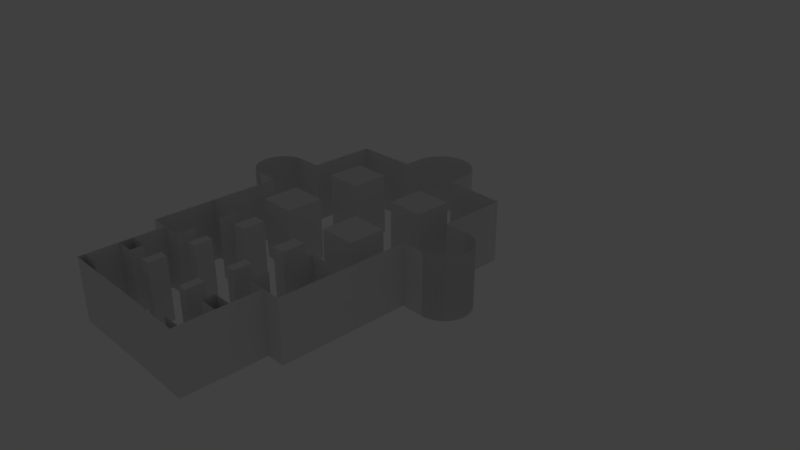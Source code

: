 # Source: museum.blend  (saved by Blender 2.78.0; exported with 4.5.12 LTS)
import bpy
from mathutils import Matrix  # noqa: F401  (used for matrix-valued properties, if any)

bpy.ops.wm.read_factory_settings(use_empty=True)
scene = bpy.context.scene
scene.name = 'Scene'

# ---- collections
col_collection_1 = bpy.data.collections.new('Collection 1'); scene.collection.children.link(col_collection_1)
col_collection_1.hide_render = True
col_collection_1.hide_viewport = True
col_collection_2 = bpy.data.collections.new('Collection 2'); scene.collection.children.link(col_collection_2)

# ---- world
world_world = bpy.data.worlds.new('World'); scene.world = world_world
world_world.color = (0.05088, 0.05088, 0.05088)
world_world.use_sun_shadow = False
world_world.sun_shadow_jitter_overblur = 0.0
world_world.cycles.sampling_method = 'MANUAL'

# ---- cameras
cam_camera = bpy.data.cameras.new('Camera')
cam_camera.clip_end = 100.0
cam_camera.lens = 35.0
cam_camera.sensor_width = 32.0
cam_camera.sensor_height = 18.0
cam_camera.ortho_scale = 7.314
cam_camera.dof.focus_distance = 0.0
cam_camera.dof.aperture_fstop = 128.0

# ---- lights
light_lamp = bpy.data.lights.new('Lamp', 'POINT')
light_lamp.transmission_factor = 0.0
light_lamp.cutoff_distance = 30.0
light_lamp.energy = 100.0
light_lamp.shadow_buffer_clip_start = 1.001
light_lamp.shadow_soft_size = 0.1
light_lamp.shadow_maximum_resolution = 0.006
light_lamp.use_absolute_resolution = True

# ---- meshes
me_plane_001 = bpy.data.meshes.new('Plane.001')
me_plane_001.from_pydata([(29.32, -7.082, -0.9598), (29.32, 7.718, -0.9598), (-29.88, 22.52, -0.9598), (29.32, 22.52, -0.9598), (-15.08, 22.52, -0.9598), (14.52, 22.52, -0.9598), (-15.08, 26.22, -0.9598), (14.52, 26.22, -0.9598), (13.65, 28.73, -0.9598), (12.35, 31.06, -0.9598), (10.66, 33.12, -0.9598), (8.649, 34.86, -0.9598), (6.362, 36.22, -0.9598), (3.873, 37.17, -0.9598), (1.258, 37.67, -0.9598), (-1.404, 37.7, -0.9598), (-4.032, 37.28, -0.9598), (-6.546, 36.4, -0.9598), (-8.87, 35.1, -0.9598), (-10.93, 33.42, -0.9598), (-12.67, 31.41, -0.9598), (-14.04, 29.12, -0.9598), (-14.98, 26.63, -0.9598), (-14.98, 26.63, -0.9598), (-14.98, 26.63, -0.9598), (-14.98, 26.63, -0.9598), (-14.98, 26.63, -0.9598), (-14.98, 26.63, -0.9598), (-14.98, 26.63, -0.9598), (-14.98, 26.63, -0.9598), (-15.08, 26.22, -0.9598), (-15.08, 26.22, -0.9598), (-15.08, 26.22, -0.9598), (-15.08, 26.22, -0.9598), (-0.4943, 14.42, -0.9598), (-3.844, 14.09, -0.9598), (-7.064, 13.11, -0.9598), (-10.03, 11.52, -0.9598), (-12.63, 9.389, -0.9598), (-14.77, 6.787, -0.9598), (-16.36, 3.819, -0.9598), (-17.33, 0.5983, -0.9598), (-17.66, -2.751, -0.9598), (-17.33, -6.101, -0.9598), (-16.36, -9.321, -0.9598), (-14.77, -12.29, -0.9598), (-12.63, -14.89, -0.9598), (-10.03, -17.03, -0.9598), (-7.064, -18.61, -0.9598), (-3.844, -19.59, -0.9598), (-0.4943, -19.92, -0.9598), (2.855, -19.59, -0.9598), (6.076, -18.61, -0.9598), (9.044, -17.03, -0.9598), (11.65, -14.89, -0.9598), (13.78, -12.29, -0.9598), (15.37, -9.321, -0.9598), (16.34, -6.101, -0.9598), (16.67, -2.751, -0.9598), (16.34, 0.5983, -0.9598), (15.37, 3.819, -0.9598), (13.78, 6.787, -0.9598), (11.65, 9.389, -0.9598), (9.044, 11.52, -0.9598), (6.076, 13.11, -0.9598), (2.855, 14.09, -0.9598), (-29.88, -37.47, -0.9598), (29.32, -21.91, -0.9598), (29.32, -42.62, -0.9598), (29.32, -68.8, -0.9598), (-29.88, -56.71, -0.9598), (-29.88, -72.81, -0.9598), (29.32, -75.38, -0.9598), (27.95, -75.38, -0.9598), (22.1, -75.38, -0.9598), (11.56, -75.38, -0.9598), (-4.472, -75.38, -0.9598), (-24.61, -75.38, -0.9598), (-29.72, -75.38, -0.9598), (-29.88, -75.36, -0.9598), (-29.88, -75.38, -0.9598), (-29.88, -75.37, -0.9598), (-29.88, -75.38, -0.9598), (-29.88, -75.37, -0.9598), (-29.88, -75.37, -0.9598), (-29.88, 22.52, -0.9598), (29.32, 22.52, -0.9598), (-15.08, 22.52, -0.9598), (14.52, 22.52, -0.9598), (-15.08, 26.22, -0.9598), (14.52, 26.22, -0.9598), (13.65, 28.73, -0.9598), (12.35, 31.06, -0.9598), (10.66, 33.12, -0.9598), (8.649, 34.86, -0.9598), (6.362, 36.22, -0.9598), (3.873, 37.17, -0.9598), (1.258, 37.67, -0.9598), (-1.404, 37.7, -0.9598), (-4.032, 37.28, -0.9598), (-6.546, 36.4, -0.9598), (-8.87, 35.1, -0.9598), (-10.93, 33.42, -0.9598), (-12.67, 31.41, -0.9598), (-14.04, 29.12, -0.9598), (-14.98, 26.63, -0.9598), (-14.98, 26.63, -0.9598), (-14.98, 26.63, -0.9598), (-14.98, 26.63, -0.9598), (-14.98, 26.63, -0.9598), (-14.98, 26.63, -0.9598), (-14.98, 26.63, -0.9598), (-15.08, 26.22, -0.9598), (-15.08, 26.22, -0.9598), (-15.08, 26.22, -0.9598), (-15.08, 26.22, -0.9598), (-29.88, 22.52, -0.9598), (29.32, 22.52, -0.9598), (-29.87, -21.87, -0.9889), (-29.87, 7.73, -0.9889), (-33.57, -21.87, -0.9889), (-33.57, 7.73, -0.9889), (-36.09, 6.854, -0.9889), (-38.41, 5.555, -0.9889), (-40.48, 3.872, -0.9889), (-42.21, 1.857, -0.9889), (-43.58, -0.4304, -0.9889), (-44.52, -2.919, -0.9889), (-45.02, -5.534, -0.9889), (-45.06, -8.196, -0.9889), (-44.63, -10.82, -0.9889), (-43.76, -13.34, -0.9889), (-42.46, -15.66, -0.9889), (-40.78, -17.73, -0.9889), (-38.76, -19.46, -0.9889), (-36.47, -20.83, -0.9889), (-33.98, -21.77, -0.9889), (-33.98, -21.77, -0.9889), (-33.98, -21.77, -0.9889), (-33.98, -21.77, -0.9889), (-33.98, -21.77, -0.9889), (-33.98, -21.77, -0.9889), (-33.98, -21.77, -0.9889), (-33.57, -21.87, -0.9889), (-33.57, -21.87, -0.9889), (-33.57, -21.87, -0.9889), (-33.57, -21.87, -0.9889), (-29.87, -36.67, -0.9889), (-29.88, 22.53, -0.9889), (29.28, 7.717, -0.9598), (29.2, -21.88, -0.9598), (32.98, 7.708, -0.9598), (32.9, -21.89, -0.9598), (35.42, -21.02, -0.9598), (37.75, -19.73, -0.9598), (39.82, -18.05, -0.9598), (41.56, -16.04, -0.9598), (42.93, -13.76, -0.9598), (43.88, -11.27, -0.9598), (44.39, -8.66, -0.9598), (44.43, -5.998, -0.9598), (44.01, -3.369, -0.9598), (43.14, -0.8523, -0.9598), (41.85, 1.475, -0.9598), (40.18, 3.543, -0.9598), (38.16, 5.288, -0.9598), (35.88, 6.657, -0.9598), (33.4, 7.609, -0.9598), (33.4, 7.609, -0.9598), (33.4, 7.609, -0.9598), (33.4, 7.609, -0.9598), (33.4, 7.609, -0.9598), (33.4, 7.609, -0.9598), (33.4, 7.609, -0.9598), (32.98, 7.708, -0.9598), (32.98, 7.708, -0.9598), (32.98, 7.708, -0.9598), (32.98, 7.708, -0.9598), (29.32, 22.52, -0.9598), (29.17, -36.68, -0.9598)], [(87, 116), (0, 1), (1, 3), (4, 2), (3, 5), (6, 4), (5, 7), (7, 8), (8, 9), (9, 10), (10, 11), (11, 12), (12, 13), (13, 14), (14, 15), (15, 16), (16, 17), (17, 18), (18, 19), (19, 20), (20, 21), (21, 22), (22, 23), (25, 24), (23, 25), (25, 26), (26, 27), (27, 28), (28, 29), (30, 6), (31, 30), (32, 31), (33, 32), (29, 33), (35, 34), (36, 35), (37, 36), (38, 37), (39, 38), (40, 39), (41, 40), (42, 41), (43, 42), (44, 43), (45, 44), (46, 45), (47, 46), (48, 47), (49, 48), (50, 49), (51, 50), (52, 51), (53, 52), (54, 53), (55, 54), (56, 55), (57, 56), (58, 57), (59, 58), (60, 59), (61, 60), (62, 61), (63, 62), (64, 63), (65, 64), (34, 65), (0, 67), (67, 68), (68, 69), (66, 70), (70, 71), (69, 72), (72, 73), (73, 74), (74, 75), (75, 76), (76, 77), (77, 78), (71, 79), (78, 80), (79, 81), (80, 82), (81, 83), (83, 84), (82, 84), (117, 88), (89, 87), (88, 90), (90, 91), (91, 92), (92, 93), (93, 94), (94, 95), (95, 96), (96, 97), (97, 98), (98, 99), (99, 100), (100, 101), (101, 102), (102, 103), (103, 104), (104, 105), (105, 106), (106, 107), (107, 108), (108, 109), (109, 110), (110, 111), (112, 89), (113, 112), (114, 113), (115, 114), (111, 115), (85, 116), (86, 117), (118, 147), (148, 119), (120, 118), (119, 121), (121, 122), (122, 123), (123, 124), (124, 125), (125, 126), (126, 127), (127, 128), (128, 129), (129, 130), (130, 131), (131, 132), (132, 133), (133, 134), (134, 135), (135, 136), (136, 137), (137, 138), (138, 139), (139, 140), (140, 141), (141, 142), (143, 120), (144, 143), (145, 144), (146, 145), (142, 146), (116, 148), (149, 178), (179, 150), (151, 149), (150, 152), (152, 153), (153, 154), (154, 155), (155, 156), (156, 157), (157, 158), (158, 159), (159, 160), (160, 161), (161, 162), (162, 163), (163, 164), (164, 165), (165, 166), (166, 167), (167, 168), (168, 169), (169, 170), (170, 171), (171, 172), (172, 173), (174, 151), (175, 174), (176, 175), (177, 176), (173, 177)], [])
me_plane_001.use_remesh_preserve_volume = False
me_plane_001.use_remesh_preserve_attributes = False
me_plane_001.use_mirror_vertex_groups = False
me_plane_001.update()
me_cube_001 = bpy.data.meshes.new('Cube.001')
me_cube_001.from_pydata([(-3.333, 0.3333, -5.96e-08), (-3.333, 2.333, -5.96e-08), (-1.333, 0.3333, -5.96e-08), (-1.333, 2.333, -5.96e-08), (-3.333, -4.0, -5.96e-08), (-3.333, -2.0, -5.96e-08), (-1.333, -4.0, -5.96e-08), (-1.333, -2.0, -5.96e-08), (-6.461, 0.5608, 0.0), (-6.185, 0.588, 0.0), (-6.727, 0.4801, 0.0), (-6.972, 0.3492, 0.0), (-7.187, 0.173, 0.0), (-7.363, -0.04173, 0.0), (-7.494, -0.2867, 0.0), (-7.574, -0.5525, 0.0), (-7.602, -0.8289, 0.0), (-7.574, -1.105, 0.0), (-7.494, -1.371, 0.0), (-7.363, -1.616, 0.0), (-7.187, -1.831, 0.0), (-6.972, -2.007, 0.0), (-6.727, -2.138, 0.0), (-6.461, -2.219, 0.0), (-6.185, -2.246, 0.0), (-2.947, -8.246, 0.0), (-2.947, -9.246, 0.0), (-3.947, -9.246, 0.0), (-4.947, -9.246, 0.0), (-2.947, -6.913, 0.0), (-1.201, -5.555, -5.448e-08), (-1.201, -6.755, -5.448e-08), (-1.921, -5.555, -5.448e-08), (-1.921, -6.755, -5.448e-08), (-2.947, -5.913, 0.0), (-4.947, -5.913, 0.0), (-4.947, 4.255, 0.0), (-4.947, 0.588, 0.0), (-4.947, -2.246, 0.0), (-4.947, 0.588, 0.0), (-1.309, -8.342, -5.448e-08), (-1.309, -9.302, -5.448e-08), (-1.813, -8.342, -5.448e-08), (-1.813, -9.302, -5.448e-08), (-3.947, -10.91, 0.0), (-3.947, -11.58, 0.0), (-3.947, -13.25, 0.0), (-2.947, -10.91, 0.0), (-2.947, -11.58, 0.0), (-2.947, -10.91, 0.0), (-2.947, -11.58, 0.0), (-1.309, -10.68, -5.448e-08), (-1.309, -11.64, -5.448e-08), (-1.813, -10.68, -5.448e-08), (-1.813, -11.64, -5.448e-08), (-2.947, -13.25, 0.0), (-3.947, -13.58, 0.0), (0.006863, -13.56, 2.265e-10), (-1.667, 4.333, 0.0), (-6.461, 0.5608, 0.0), (-6.185, 0.588, 0.0), (-6.727, 0.4801, 0.0), (-6.972, 0.3492, 0.0), (-7.187, 0.173, 0.0), (-7.363, -0.04173, 0.0), (-7.494, -0.2867, 0.0), (-7.574, -0.5525, 0.0), (-7.602, -0.8289, 0.0), (-7.574, -1.105, 0.0), (-7.494, -1.371, 0.0), (-7.363, -1.616, 0.0), (-7.187, -1.831, 0.0), (-6.972, -2.007, 0.0), (-6.727, -2.138, 0.0), (-6.461, -2.219, 0.0), (-6.185, -2.246, 0.0), (-0.3251, 6.968, -4.443e-08), (-0.6378, 6.873, -1.709e-08), (-0.9259, 6.719, 8.097e-09), (-1.179, 6.512, 3.018e-08), (-1.386, 6.259, 4.83e-08), (-1.54, 5.971, 6.176e-08), (-1.635, 5.658, 7.005e-08), (-1.667, 5.333, 7.285e-08), (-2.384e-07, 7.0, -7.285e-08), (-3.333, 0.3333, 3.333), (-3.333, 2.333, 3.333), (-1.333, 0.3333, 3.333), (-1.333, 2.333, 3.333), (-3.333, -4.0, 3.333), (-3.333, -2.0, 3.333), (-1.333, -4.0, 3.333), (-1.333, -2.0, 3.333), (-6.461, 0.5608, 3.333), (-6.185, 0.588, 3.333), (-6.727, 0.4801, 3.333), (-6.972, 0.3492, 3.333), (-7.187, 0.173, 3.333), (-7.363, -0.04173, 3.333), (-7.494, -0.2867, 3.333), (-7.574, -0.5525, 3.333), (-7.602, -0.8289, 3.333), (-7.574, -1.105, 3.333), (-7.494, -1.371, 3.333), (-7.363, -1.616, 3.333), (-7.187, -1.831, 3.333), (-6.972, -2.007, 3.333), (-6.727, -2.138, 3.333), (-6.461, -2.219, 3.333), (-6.185, -2.246, 3.333), (-2.947, -8.246, 3.333), (-2.947, -9.246, 3.333), (-3.947, -9.246, 3.333), (-4.947, -9.246, 3.333), (-2.947, -6.913, 3.333), (-1.201, -5.555, 3.333), (-1.201, -6.755, 3.333), (-1.921, -5.555, 3.333), (-1.921, -6.755, 3.333), (-2.947, -5.913, 3.333), (-4.947, -5.913, 3.333), (-4.947, 4.255, 3.333), (-4.947, 0.588, 3.333), (-4.947, -2.246, 3.333), (-4.947, 0.588, 3.333), (-1.309, -8.342, 3.333), (-1.309, -9.302, 3.333), (-1.813, -8.342, 3.333), (-1.813, -9.302, 3.333), (-3.947, -10.91, 3.333), (-3.947, -11.58, 3.333), (-3.947, -13.25, 3.333), (-2.947, -10.91, 3.333), (-2.947, -11.58, 3.333), (-2.947, -10.91, 3.333), (-2.947, -11.58, 3.333), (-1.309, -10.68, 3.333), (-1.309, -11.64, 3.333), (-1.813, -10.68, 3.333), (-1.813, -11.64, 3.333), (-2.947, -13.25, 3.333), (-3.947, -13.58, 3.333), (0.006863, -13.56, 3.333), (-1.667, 4.333, 3.333), (-6.461, 0.5608, 3.333), (-6.185, 0.588, 3.333), (-6.727, 0.4801, 3.333), (-6.972, 0.3492, 3.333), (-7.187, 0.173, 3.333), (-7.363, -0.04173, 3.333), (-7.494, -0.2867, 3.333), (-7.574, -0.5525, 3.333), (-7.602, -0.8289, 3.333), (-7.574, -1.105, 3.333), (-7.494, -1.371, 3.333), (-7.363, -1.616, 3.333), (-7.187, -1.831, 3.333), (-6.972, -2.007, 3.333), (-6.727, -2.138, 3.333), (-6.461, -2.219, 3.333), (-6.185, -2.246, 3.333), (-0.3251, 6.968, 3.333), (-0.6378, 6.873, 3.333), (-0.9259, 6.719, 3.333), (-1.179, 6.512, 3.333), (-1.386, 6.259, 3.333), (-1.54, 5.971, 3.333), (-1.635, 5.658, 3.333), (-1.667, 5.333, 3.333), (-2.384e-07, 7.0, 3.333), (3.333, 0.3333, -5.96e-08), (3.333, 2.333, -5.96e-08), (1.333, 0.3333, -5.96e-08), (1.333, 2.333, -5.96e-08), (3.333, -4.0, -5.96e-08), (3.333, -2.0, -5.96e-08), (1.333, -4.0, -5.96e-08), (1.333, -2.0, -5.96e-08), (6.461, 0.5608, 0.0), (6.185, 0.588, 0.0), (6.727, 0.4801, 0.0), (6.972, 0.3492, 0.0), (7.187, 0.173, 0.0), (7.363, -0.04173, 0.0), (7.494, -0.2867, 0.0), (7.574, -0.5525, 0.0), (7.602, -0.8289, 0.0), (7.574, -1.105, 0.0), (7.494, -1.371, 0.0), (7.363, -1.616, 0.0), (7.187, -1.831, 0.0), (6.972, -2.007, 0.0), (6.727, -2.138, 0.0), (6.461, -2.219, 0.0), (6.185, -2.246, 0.0), (2.947, -8.246, 0.0), (2.947, -9.246, 0.0), (3.947, -9.246, 0.0), (4.947, -9.246, 0.0), (2.947, -6.913, 0.0), (1.201, -5.555, -5.448e-08), (1.201, -6.755, -5.448e-08), (1.921, -5.555, -5.448e-08), (1.921, -6.755, -5.448e-08), (2.947, -5.913, 0.0), (4.947, -5.913, 0.0), (4.947, 4.255, 0.0), (4.947, 0.588, 0.0), (4.947, -2.246, 0.0), (4.947, 0.588, 0.0), (1.309, -8.342, -5.448e-08), (1.309, -9.302, -5.448e-08), (1.813, -8.342, -5.448e-08), (1.813, -9.302, -5.448e-08), (3.947, -10.91, 0.0), (3.947, -11.58, 0.0), (3.947, -13.25, 0.0), (2.947, -10.91, 0.0), (2.947, -11.58, 0.0), (2.947, -10.91, 0.0), (2.947, -11.58, 0.0), (1.309, -10.68, -5.448e-08), (1.309, -11.64, -5.448e-08), (1.813, -10.68, -5.448e-08), (1.813, -11.64, -5.448e-08), (2.947, -13.25, 0.0), (3.947, -13.58, 0.0), (-0.006863, -13.56, 2.265e-10), (1.667, 4.333, 0.0), (6.461, 0.5608, 0.0), (6.185, 0.588, 0.0), (6.727, 0.4801, 0.0), (6.972, 0.3492, 0.0), (7.187, 0.173, 0.0), (7.363, -0.04173, 0.0), (7.494, -0.2867, 0.0), (7.574, -0.5525, 0.0), (7.602, -0.8289, 0.0), (7.574, -1.105, 0.0), (7.494, -1.371, 0.0), (7.363, -1.616, 0.0), (7.187, -1.831, 0.0), (6.972, -2.007, 0.0), (6.727, -2.138, 0.0), (6.461, -2.219, 0.0), (6.185, -2.246, 0.0), (0.3251, 6.968, -4.443e-08), (0.6378, 6.873, -1.709e-08), (0.9259, 6.719, 8.097e-09), (1.179, 6.512, 3.018e-08), (1.386, 6.259, 4.83e-08), (1.54, 5.971, 6.176e-08), (1.635, 5.658, 7.005e-08), (1.667, 5.333, 7.285e-08), (2.384e-07, 7.0, -7.285e-08), (3.333, 0.3333, 3.333), (3.333, 2.333, 3.333), (1.333, 0.3333, 3.333), (1.333, 2.333, 3.333), (3.333, -4.0, 3.333), (3.333, -2.0, 3.333), (1.333, -4.0, 3.333), (1.333, -2.0, 3.333), (6.461, 0.5608, 3.333), (6.185, 0.588, 3.333), (6.727, 0.4801, 3.333), (6.972, 0.3492, 3.333), (7.187, 0.173, 3.333), (7.363, -0.04173, 3.333), (7.494, -0.2867, 3.333), (7.574, -0.5525, 3.333), (7.602, -0.8289, 3.333), (7.574, -1.105, 3.333), (7.494, -1.371, 3.333), (7.363, -1.616, 3.333), (7.187, -1.831, 3.333), (6.972, -2.007, 3.333), (6.727, -2.138, 3.333), (6.461, -2.219, 3.333), (6.185, -2.246, 3.333), (2.947, -8.246, 3.333), (2.947, -9.246, 3.333), (3.947, -9.246, 3.333), (4.947, -9.246, 3.333), (2.947, -6.913, 3.333), (1.201, -5.555, 3.333), (1.201, -6.755, 3.333), (1.921, -5.555, 3.333), (1.921, -6.755, 3.333), (2.947, -5.913, 3.333), (4.947, -5.913, 3.333), (4.947, 4.255, 3.333), (4.947, 0.588, 3.333), (4.947, -2.246, 3.333), (4.947, 0.588, 3.333), (1.309, -8.342, 3.333), (1.309, -9.302, 3.333), (1.813, -8.342, 3.333), (1.813, -9.302, 3.333), (3.947, -10.91, 3.333), (3.947, -11.58, 3.333), (3.947, -13.25, 3.333), (2.947, -10.91, 3.333), (2.947, -11.58, 3.333), (2.947, -10.91, 3.333), (2.947, -11.58, 3.333), (1.309, -10.68, 3.333), (1.309, -11.64, 3.333), (1.813, -10.68, 3.333), (1.813, -11.64, 3.333), (2.947, -13.25, 3.333), (3.947, -13.58, 3.333), (-0.006863, -13.56, 3.333), (1.667, 4.333, 3.333), (6.461, 0.5608, 3.333), (6.185, 0.588, 3.333), (6.727, 0.4801, 3.333), (6.972, 0.3492, 3.333), (7.187, 0.173, 3.333), (7.363, -0.04173, 3.333), (7.494, -0.2867, 3.333), (7.574, -0.5525, 3.333), (7.602, -0.8289, 3.333), (7.574, -1.105, 3.333), (7.494, -1.371, 3.333), (7.363, -1.616, 3.333), (7.187, -1.831, 3.333), (6.972, -2.007, 3.333), (6.727, -2.138, 3.333), (6.461, -2.219, 3.333), (6.185, -2.246, 3.333), (0.3251, 6.968, 3.333), (0.6378, 6.873, 3.333), (0.9259, 6.719, 3.333), (1.179, 6.512, 3.333), (1.386, 6.259, 3.333), (1.54, 5.971, 3.333), (1.635, 5.658, 3.333), (1.667, 5.333, 3.333), (2.384e-07, 7.0, 3.333)], [], [(1, 0, 2, 3), (5, 4, 6, 7), (32, 33, 31, 30), (42, 43, 41, 40), (53, 54, 52, 51), (86, 88, 87, 85), (90, 92, 91, 89), (117, 115, 116, 118), (127, 125, 126, 128), (138, 136, 137, 139), (53, 51, 136, 138), (27, 26, 111, 112), (0, 1, 86, 85), (81, 82, 167, 166), (54, 53, 138, 139), (28, 27, 112, 113), (1, 3, 88, 86), (82, 83, 168, 167), (46, 55, 140, 131), (35, 28, 113, 120), (3, 2, 87, 88), (76, 77, 162, 161), (46, 56, 141, 131), (29, 34, 119, 114), (2, 0, 85, 87), (58, 83, 168, 143), (56, 57, 142, 141), (31, 33, 118, 116), (4, 5, 90, 89), (36, 58, 143, 121), (30, 31, 116, 115), (5, 7, 92, 90), (61, 59, 144, 146), (32, 30, 115, 117), (7, 6, 91, 92), (59, 60, 145, 144), (33, 32, 117, 118), (6, 4, 89, 91), (62, 61, 146, 147), (34, 35, 120, 119), (10, 8, 93, 95), (63, 62, 147, 148), (35, 38, 123, 120), (8, 9, 94, 93), (64, 63, 148, 149), (37, 36, 121, 122), (11, 10, 95, 96), (65, 64, 149, 150), (39, 37, 122, 124), (12, 11, 96, 97), (66, 65, 150, 151), (38, 24, 109, 123), (13, 12, 97, 98), (67, 66, 151, 152), (9, 39, 124, 94), (14, 13, 98, 99), (68, 67, 152, 153), (40, 41, 126, 125), (15, 14, 99, 100), (69, 68, 153, 154), (42, 40, 125, 127), (16, 15, 100, 101), (70, 69, 154, 155), (43, 42, 127, 128), (17, 16, 101, 102), (71, 70, 155, 156), (27, 44, 129, 112), (18, 17, 102, 103), (72, 71, 156, 157), (44, 45, 130, 129), (19, 18, 103, 104), (73, 72, 157, 158), (45, 46, 131, 130), (20, 19, 104, 105), (74, 73, 158, 159), (44, 47, 132, 129), (21, 20, 105, 106), (75, 74, 159, 160), (45, 48, 133, 130), (22, 21, 106, 107), (84, 76, 161, 169), (47, 49, 134, 132), (23, 22, 107, 108), (77, 78, 163, 162), (49, 50, 135, 134), (24, 23, 108, 109), (78, 79, 164, 163), (52, 54, 139, 137), (41, 43, 128, 126), (79, 80, 165, 164), (51, 52, 137, 136), (26, 25, 110, 111), (80, 81, 166, 165), (171, 173, 172, 170), (175, 177, 176, 174), (202, 200, 201, 203), (212, 210, 211, 213), (223, 221, 222, 224), (256, 255, 257, 258), (260, 259, 261, 262), (287, 288, 286, 285), (297, 298, 296, 295), (308, 309, 307, 306), (223, 308, 306, 221), (197, 282, 281, 196), (170, 255, 256, 171), (251, 336, 337, 252), (224, 309, 308, 223), (198, 283, 282, 197), (171, 256, 258, 173), (252, 337, 338, 253), (216, 301, 310, 225), (205, 290, 283, 198), (173, 258, 257, 172), (246, 331, 332, 247), (216, 301, 311, 226), (199, 284, 289, 204), (172, 257, 255, 170), (228, 313, 338, 253), (226, 311, 312, 227), (201, 286, 288, 203), (174, 259, 260, 175), (206, 291, 313, 228), (200, 285, 286, 201), (175, 260, 262, 177), (231, 316, 314, 229), (202, 287, 285, 200), (177, 262, 261, 176), (229, 314, 315, 230), (203, 288, 287, 202), (176, 261, 259, 174), (232, 317, 316, 231), (204, 289, 290, 205), (180, 265, 263, 178), (233, 318, 317, 232), (205, 290, 293, 208), (178, 263, 264, 179), (234, 319, 318, 233), (207, 292, 291, 206), (181, 266, 265, 180), (235, 320, 319, 234), (209, 294, 292, 207), (182, 267, 266, 181), (236, 321, 320, 235), (208, 293, 279, 194), (183, 268, 267, 182), (237, 322, 321, 236), (179, 264, 294, 209), (184, 269, 268, 183), (238, 323, 322, 237), (210, 295, 296, 211), (185, 270, 269, 184), (239, 324, 323, 238), (212, 297, 295, 210), (186, 271, 270, 185), (240, 325, 324, 239), (213, 298, 297, 212), (187, 272, 271, 186), (241, 326, 325, 240), (197, 282, 299, 214), (188, 273, 272, 187), (242, 327, 326, 241), (214, 299, 300, 215), (189, 274, 273, 188), (243, 328, 327, 242), (215, 300, 301, 216), (190, 275, 274, 189), (244, 329, 328, 243), (214, 299, 302, 217), (191, 276, 275, 190), (245, 330, 329, 244), (215, 300, 303, 218), (192, 277, 276, 191), (254, 339, 331, 246), (217, 302, 304, 219), (193, 278, 277, 192), (247, 332, 333, 248), (219, 304, 305, 220), (194, 279, 278, 193), (248, 333, 334, 249), (222, 307, 309, 224), (211, 296, 298, 213), (249, 334, 335, 250), (221, 306, 307, 222), (196, 281, 280, 195), (250, 335, 336, 251)])
me_cube_001.use_remesh_preserve_volume = False
me_cube_001.use_remesh_preserve_attributes = False
me_cube_001.use_mirror_vertex_groups = False
me_cube_001.update()

# ---- objects
ob_plane = bpy.data.objects.new('Plane', me_plane_001)
ob_lamp = bpy.data.objects.new('Lamp', light_lamp)
ob_camera = bpy.data.objects.new('Camera', cam_camera)
ob_cube_001 = bpy.data.objects.new('Cube.001', me_cube_001)

# ---- transforms, parenting, visibility, modifiers, constraints
ob_plane.location = (0.03117, 0.03637, 0.9597)
ob_plane.lineart.crease_threshold = 0.0
ob_lamp.location = (4.076, 1.005, 5.904)
ob_lamp.rotation_euler = (0.6503, 0.05522, 1.866)
ob_lamp.lock_rotations_4d = False
ob_lamp.empty_display_type = 'ARROWS'
ob_lamp.color = (0.0, 0.0, 0.0, 0.0)
ob_lamp.lineart.crease_threshold = 0.0
ob_camera.location = (7.481, -6.508, 5.344)
ob_camera.rotation_euler = (1.109, 0.0, 0.8149)
ob_camera.lock_rotations_4d = False
ob_camera.empty_display_type = 'ARROWS'
ob_camera.color = (0.0, 0.0, 0.0, 0.0)
ob_camera.display_type = 'WIRE'
ob_camera.lineart.crease_threshold = 0.0
ob_cube_001.location = (0.0, 0.0, 0.0)
ob_cube_001.scale = (0.2458, 0.2458, 0.2458)
ob_cube_001.lineart.crease_threshold = 0.0

# ---- collection membership
col_collection_1.objects.link(ob_plane)
col_collection_1.objects.link(ob_lamp)
col_collection_1.objects.link(ob_camera)
col_collection_2.objects.link(ob_cube_001)

# ---- scene / render settings (as saved in the file)
scene.camera = ob_camera
scene.frame_start = 1; scene.frame_end = 250; scene.frame_set(95)
scene.render.engine = 'BLENDER_EEVEE_NEXT'
scene.render.resolution_percentage = 50
scene.render.dither_intensity = 0.0
scene.cycles.use_denoising = False
scene.cycles.samples = 128
scene.cycles.sampling_pattern = 'TABULATED_SOBOL'
scene.cycles.light_sampling_threshold = 0.0
scene.cycles.use_adaptive_sampling = False
scene.cycles.use_light_tree = False
scene.cycles.blur_glossy = 0.0
scene.cycles.sample_clamp_indirect = 0.0
scene.view_settings.view_transform = 'Standard'
bpy.context.view_layer.update()
